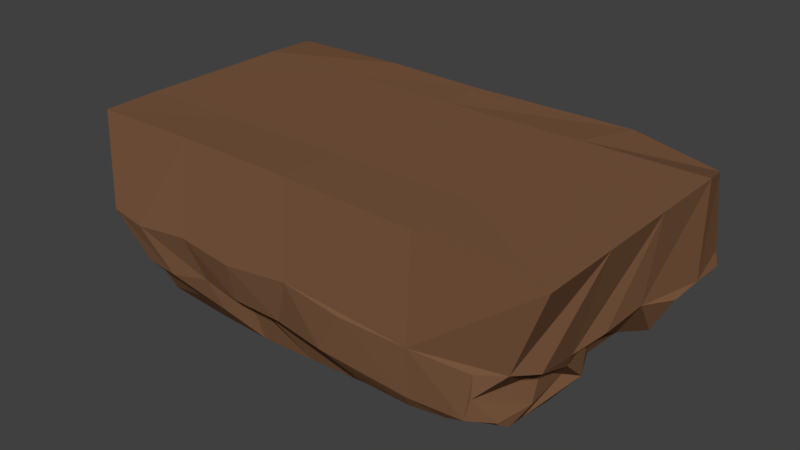 # Source: platform_cave.blend  (saved by Blender 2.79.0; exported with 4.5.12 LTS)
import bpy
from mathutils import Matrix  # noqa: F401  (used for matrix-valued properties, if any)

bpy.ops.wm.read_factory_settings(use_empty=True)
scene = bpy.context.scene
scene.name = 'Scene'

# ---- collections
col_collection_1 = bpy.data.collections.new('Collection 1'); scene.collection.children.link(col_collection_1)

# ---- materials (node trees are filled in below, after node groups)
mat_material = bpy.data.materials.new('Material')
mat_material.alpha_threshold = 0.0
mat_material.use_transparent_shadow = False
mat_material.diffuse_color = (0.1981, 0.09759, 0.04971, 1.0)
mat_material.roughness = 0.5
mat_material.line_color = (0.0, 0.0, 0.0, 1.0)

# ---- material node trees

# ---- world
world_world = bpy.data.worlds.new('World'); scene.world = world_world
world_world.color = (0.05088, 0.05088, 0.05088)
world_world.use_sun_shadow = False
world_world.sun_shadow_jitter_overblur = 0.0
world_world.cycles.sampling_method = 'MANUAL'

# ---- meshes
me_cube = bpy.data.meshes.new('Cube')
me_cube.from_pydata([(0.5632, -1.433, 0.98), (0.2025, -2.885, 0.9842), (-1.52, -2.936, 1.199), (-1.586, -1.571, 0.718), (0.5495, -1.533, 2.601), (0.5618, -3.028, 2.626), (-1.853, -2.995, 2.614), (-1.912, -1.533, 2.601), (0.5429, -2.332, 0.6727), (-0.7201, -1.483, 0.8674), (0.4775, -0.1856, 2.595), (-0.4274, -2.919, 0.8673), (0.6294, -3.134, 1.662), (-1.761, -2.352, 0.7739), (-1.693, -3.15, 1.649), (-1.809, -1.558, 1.6), (0.5495, -2.356, 2.601), (-0.6813, -1.533, 2.601), (-0.6953, -3.008, 2.629), (-1.912, -2.356, 2.601), (-1.405, -0.4797, 0.9139), (-1.912, -2.356, 1.601), (-0.6731, -3.163, 1.67), (2.781, -1.56, 1.045), (-0.6813, -2.356, 2.601), (-0.6706, -2.317, 0.7184), (2.047, -1.535, 0.6115), (2.019, -3.098, 0.9867), (2.046, -1.533, 2.601), (2.003, -3.069, 2.612), (2.129, -2.254, 0.7577), (-0.2048, -0.6597, 1.027), (2.045, -3.178, 1.601), (2.046, -2.356, 2.601), (0.2697, -1.011, 1.131), (2.875, -3.054, 1.19), (3.341, -1.533, 2.601), (3.341, -3.178, 2.601), (2.828, -2.055, 1.107), (3.24, -1.549, 1.703), (2.982, -3.096, 1.705), (3.341, -2.356, 2.601), (3.053, -2.306, 1.522), (-1.628, -0.8633, 0.7001), (0.5526, -0.7235, 2.601), (-1.916, -0.7091, 2.603), (-0.5385, -0.9139, 1.004), (2.04, -1.126, 0.6083), (-1.912, -0.7121, 1.601), (-0.6831, -0.7187, 2.601), (-1.213, -1.456, 0.8271), (2.896, -0.6399, 0.9355), (1.998, -0.7611, 0.8128), (2.046, -0.7116, 2.601), (0.5512, -2.741, 0.6166), (3.341, -0.7121, 2.601), (3.341, -0.7121, 1.601), (-2.06, -0.006682, 2.523), (-0.82, -0.3077, 1.069), (0.3638, -0.2341, 1.322), (-1.922, -0.1807, 1.572), (-0.6235, -0.1309, 2.597), (-0.6858, -0.1053, 1.447), (2.706, -0.1549, 0.9259), (1.859, -0.07128, 0.907), (2.202, 0.00726, 2.521), (2.055, -0.05481, 1.616), (3.206, -0.2189, 2.454), (3.197, -0.03484, 1.58), (-0.8057, -2.92, 0.8967), (-1.642, -1.985, 0.6567), (0.5721, -1.913, 0.7128), (-0.04639, -1.485, 0.9432), (0.5649, -1.204, 0.8433), (-0.143, -2.86, 1.069), (0.4473, -3.054, 1.154), (-1.524, -2.659, 0.7388), (-1.304, -3.082, 1.174), (-1.806, -1.627, 1.099), (-1.912, -1.123, 1.601), (-0.697, -1.206, 0.8462), (-1.621, -1.175, 0.6589), (-1.906, -1.946, 1.602), (-1.912, -2.767, 1.601), (-1.696, -2.405, 1.094), (-1.297, -3.178, 1.601), (-0.06593, -3.178, 1.601), (-0.5328, -3.035, 1.214), (1.145, -1.466, 0.8742), (3.341, -1.123, 1.601), (1.297, -3.178, 1.601), (1.395, -3.027, 0.926), (-1.297, -2.356, 0.6012), (-0.06593, -2.356, 0.6011), (-0.729, -1.849, 0.9417), (-0.6563, -2.733, 0.6152), (2.084, -2.673, 0.771), (2.338, -1.011, 0.9086), (2.057, -1.961, 0.732), (2.048, -3.173, 1.12), (1.473, -2.301, 0.9502), (2.894, -2.607, 1.133), (2.932, -1.905, 1.052), (2.896, -1.268, 1.163), (2.69, -3.179, 1.4), (3.1, -2.825, 1.631), (3.17, -1.988, 1.618), (2.988, -2.254, 1.358), (2.405, -3.114, 1.057), (2.689, -3.158, 1.619), (2.627, -1.573, 0.8036), (2.639, -2.327, 0.7252), (-1.262, -0.7899, 0.7155), (-0.0631, -0.7515, 0.701), (-0.6569, -0.5225, 0.8701), (-1.867, -0.7308, 1.205), (1.178, -0.8125, 0.7147), (3.349, -0.3352, 1.596), (2.772, -0.4169, 0.879), (-1.732, -0.5113, 0.861), (-1.919, -0.3914, 1.612), (3.042, -0.5491, 1.23), (2.168, -0.9134, 0.6056), (-1.153, -0.357, 0.8467), (-0.0528, -0.4927, 1.402), (0.5395, -0.1319, 1.197), (-1.707, -0.2173, 1.129), (-1.218, -0.1654, 1.649), (-0.02237, 0.04078, 1.434), (-0.6103, -0.2789, 1.352), (1.068, -0.2219, 0.8419), (1.26, -0.1381, 1.641), (2.035, -0.03546, 1.156), (2.691, -0.0251, 1.602), (2.871, -0.1115, 1.316), (2.267, -0.1201, 1.18), (1.992, -0.4201, 0.8652), (0.4671, -0.4977, 0.8197), (1.129, -0.5901, 0.9676), (2.416, -0.08064, 1.343), (1.207, -0.2088, 1.112), (0.2749, -0.4258, 1.628), (-1.252, -0.3599, 1.064), (2.413, -1.245, 0.7892), (-0.05954, -1.198, 0.8183), (-1.86, -0.4514, 1.209), (3.022, -0.3755, 1.174), (-1.217, -0.5149, 0.7576), (2.034, -0.4388, 1.175), (-0.1069, -0.8549, 1.304), (2.713, -2.636, 0.8363), (2.906, -1.798, 1.373), (2.892, -2.516, 1.393), (1.367, -2.737, 0.657), (3.165, -1.19, 1.258), (-1.299, -1.154, 0.7757), (2.636, -3.185, 1.177), (2.645, -1.93, 0.676), (-0.07331, -2.751, 0.6072), (-0.04404, -1.898, 0.9208), (-1.275, -1.878, 0.9095), (1.054, -3.159, 1.163), (1.288, -1.935, 0.6522), (-0.07914, -3.077, 1.181), (-0.9512, -3.099, 1.152), (-1.877, -2.721, 1.161), (-1.895, -1.948, 1.103), (-1.751, -1.168, 1.074), (1.241, -1.138, 0.6332), (-1.399, -2.729, 0.6741)], [], [(169, 69, 2, 76), (24, 19, 6, 18), (16, 5, 29, 33), (22, 18, 6, 14, 85), (21, 19, 7, 15, 82), (28, 36, 55, 53), (7, 17, 49, 45), (168, 73, 34, 116), (167, 79, 48, 115), (166, 82, 15, 78), (165, 83, 21, 84), (14, 6, 19, 21, 83), (164, 85, 14, 77), (163, 86, 22, 87), (12, 5, 18, 22, 86), (162, 88, 26, 98), (4, 28, 53, 44), (161, 91, 27, 99), (16, 24, 18, 5), (4, 17, 24, 16), (17, 7, 19, 24), (160, 92, 13, 70), (159, 93, 25, 94), (158, 74, 11, 95), (157, 110, 23, 102), (156, 108, 35, 104), (155, 81, 43, 112), (33, 29, 37, 41), (5, 12, 90, 32, 29), (154, 97, 51, 121), (153, 100, 30, 96), (4, 16, 33, 28), (42, 41, 37, 40, 105), (152, 105, 40, 104), (151, 106, 42, 107), (39, 36, 41, 42, 106), (29, 32, 109, 40, 37), (150, 111, 38, 101), (28, 33, 41, 36), (17, 4, 44, 49), (149, 114, 58, 124), (148, 136, 64, 135), (49, 44, 10, 61), (147, 119, 20, 123), (53, 55, 67, 65), (45, 49, 61, 57), (146, 118, 63, 134), (145, 120, 60, 126), (144, 80, 46, 113), (143, 47, 52, 122), (15, 7, 45, 48, 79), (36, 39, 89, 56, 55), (142, 123, 20, 126), (61, 62, 127, 60, 57), (10, 59, 128, 62, 61), (141, 124, 58, 129), (140, 131, 66, 132), (66, 65, 67, 68, 133), (59, 10, 65, 66, 131), (139, 133, 68, 134), (44, 53, 65, 10), (138, 137, 31, 130), (55, 56, 117, 68, 67), (48, 45, 57, 60, 120), (136, 138, 130, 64), (52, 116, 138, 136), (116, 34, 137, 138), (135, 139, 134, 63), (64, 132, 139, 135), (132, 66, 133, 139), (130, 140, 132, 64), (31, 125, 140, 130), (125, 59, 131, 140), (128, 141, 129, 62), (59, 125, 141, 128), (125, 31, 124, 141), (127, 142, 126, 60), (62, 129, 142, 127), (129, 58, 123, 142), (97, 143, 122, 51), (23, 110, 143, 97), (110, 26, 47, 143), (73, 144, 113, 34), (0, 72, 144, 73), (72, 9, 80, 144), (119, 145, 126, 20), (43, 115, 145, 119), (115, 48, 120, 145), (117, 146, 134, 68), (56, 121, 146, 117), (121, 51, 118, 146), (114, 147, 123, 58), (46, 112, 147, 114), (112, 43, 119, 147), (118, 148, 135, 63), (51, 122, 148, 118), (122, 52, 136, 148), (137, 149, 124, 31), (34, 113, 149, 137), (113, 46, 114, 149), (108, 150, 101, 35), (27, 96, 150, 108), (96, 30, 111, 150), (102, 151, 107, 38), (23, 103, 151, 102), (103, 39, 106, 151), (101, 152, 104, 35), (38, 107, 152, 101), (107, 42, 105, 152), (91, 153, 96, 27), (1, 54, 153, 91), (54, 8, 100, 153), (89, 154, 121, 56), (39, 103, 154, 89), (103, 23, 97, 154), (80, 155, 112, 46), (9, 50, 155, 80), (50, 3, 81, 155), (109, 156, 104, 40), (32, 99, 156, 109), (99, 27, 108, 156), (111, 157, 102, 38), (30, 98, 157, 111), (98, 26, 110, 157), (93, 158, 95, 25), (8, 54, 158, 93), (54, 1, 74, 158), (72, 159, 94, 9), (0, 71, 159, 72), (71, 8, 93, 159), (50, 160, 70, 3), (9, 94, 160, 50), (94, 25, 92, 160), (90, 161, 99, 32), (12, 75, 161, 90), (75, 1, 91, 161), (100, 162, 98, 30), (8, 71, 162, 100), (71, 0, 88, 162), (74, 163, 87, 11), (1, 75, 163, 74), (75, 12, 86, 163), (69, 164, 77, 2), (11, 87, 164, 69), (87, 22, 85, 164), (76, 165, 84, 13), (2, 77, 165, 76), (77, 14, 83, 165), (70, 166, 78, 3), (13, 84, 166, 70), (84, 21, 82, 166), (81, 167, 115, 43), (3, 78, 167, 81), (78, 15, 79, 167), (47, 168, 116, 52), (26, 88, 168, 47), (88, 0, 73, 168), (92, 169, 76, 13), (25, 95, 169, 92), (95, 11, 69, 169)])
me_cube.materials.append(mat_material)
me_cube.use_remesh_preserve_volume = False
me_cube.use_remesh_preserve_attributes = False
me_cube.use_mirror_vertex_groups = False
me_cube.update()

# ---- objects
ob_cube = bpy.data.objects.new('Cube', me_cube)

# ---- transforms, parenting, visibility, modifiers, constraints
ob_cube.location = (0.0, 0.0, 0.0)
ob_cube.lock_rotations_4d = False
ob_cube.empty_display_type = 'ARROWS'
ob_cube.lineart.crease_threshold = 0.0

# ---- collection membership
col_collection_1.objects.link(ob_cube)

# ---- scene / render settings (as saved in the file)
scene.frame_start = 1; scene.frame_end = 250; scene.frame_set(1)
scene.render.engine = 'BLENDER_EEVEE_NEXT'
scene.render.resolution_percentage = 50
scene.render.dither_intensity = 0.0
scene.cycles.use_denoising = False
scene.cycles.samples = 128
scene.cycles.sampling_pattern = 'TABULATED_SOBOL'
scene.cycles.use_adaptive_sampling = False
scene.cycles.use_light_tree = False
scene.cycles.blur_glossy = 0.0
scene.cycles.sample_clamp_indirect = 0.0
scene.view_settings.view_transform = 'Standard'
bpy.context.view_layer.update()

# ---- added for rendering (the .blend has no active camera and no usable light): camera, sun
cam_auto = bpy.data.cameras.new('AutoCamera')
cam_auto.lens = 50.0
cam_auto.sensor_width = 36.0
cam_auto.clip_end = 1000.0
ob_auto_camera = bpy.data.objects.new('AutoCamera', cam_auto)
scene.collection.objects.link(ob_auto_camera)
ob_auto_camera.location = (6.76619, -8.91821, 6.51249)
ob_auto_camera.rotation_euler = (1.09748, -7.21219e-08, 0.694738)
scene.camera = ob_auto_camera
light_auto_sun = bpy.data.lights.new('AutoSun', 'SUN')
light_auto_sun.energy = 3.0
light_auto_sun.angle = 0.0523599
ob_auto_sun = bpy.data.objects.new('AutoSun', light_auto_sun)
scene.collection.objects.link(ob_auto_sun)
ob_auto_sun.rotation_euler = (0.872665, 0.174533, 0.523599)
bpy.context.view_layer.update()
